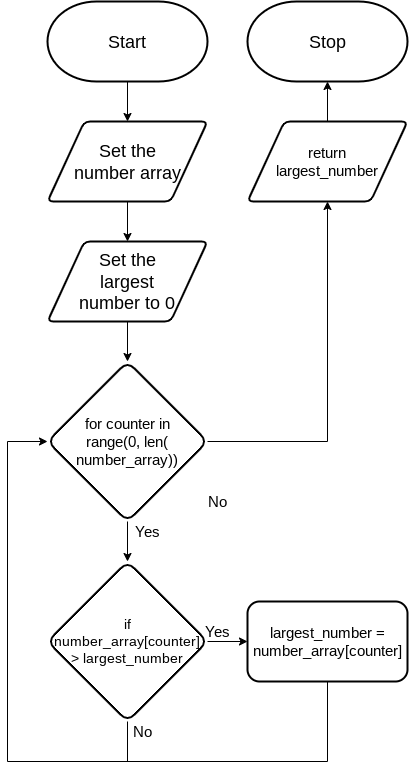

The diagram above was exported from draw.io. Its source (the exported page's mxGraphModel, read from the mxfile embedded in the PNG):
<mxGraphModel dx="1726" dy="1750" grid="1" gridSize="10" guides="1" tooltips="1" connect="1" arrows="1" fold="1" page="1" pageScale="1" pageWidth="827" pageHeight="1169" math="0" shadow="0">
  <root>
    <mxCell id="0" />
    <mxCell id="1" parent="0" />
    <mxCell id="24" value="&lt;font style=&quot;font-size: 18px&quot;&gt;Start&lt;/font&gt;" style="strokeWidth=2;html=1;shape=mxgraph.flowchart.terminator;whiteSpace=wrap;" parent="1" vertex="1">
      <mxGeometry width="160" height="80" as="geometry" />
    </mxCell>
    <mxCell id="25" value="&lt;font style=&quot;font-size: 18px&quot;&gt;Stop&lt;/font&gt;" style="strokeWidth=2;html=1;shape=mxgraph.flowchart.terminator;whiteSpace=wrap;" parent="1" vertex="1">
      <mxGeometry x="200" width="160" height="80" as="geometry" />
    </mxCell>
    <mxCell id="59" style="edgeStyle=none;html=1;entryX=0.5;entryY=1;entryDx=0;entryDy=0;entryPerimeter=0;fontFamily=Helvetica;fontSize=15;fontColor=default;" parent="1" target="25" edge="1">
      <mxGeometry relative="1" as="geometry">
        <mxPoint x="279.99999999999955" y="120" as="sourcePoint" />
      </mxGeometry>
    </mxCell>
    <mxCell id="90" style="edgeStyle=none;html=1;entryX=0.5;entryY=0;entryDx=0;entryDy=0;" parent="1" edge="1">
      <mxGeometry relative="1" as="geometry">
        <mxPoint x="80" y="80" as="sourcePoint" />
        <mxPoint x="80.00000000000023" y="120" as="targetPoint" />
      </mxGeometry>
    </mxCell>
    <mxCell id="235" value="return&lt;br style=&quot;font-size: 15px;&quot;&gt;largest_number" style="shape=parallelogram;html=1;strokeWidth=2;perimeter=parallelogramPerimeter;whiteSpace=wrap;rounded=1;arcSize=12;size=0.23;fontSize=15;" parent="1" vertex="1">
      <mxGeometry x="200" y="120" width="160" height="80" as="geometry" />
    </mxCell>
    <mxCell id="293" style="edgeStyle=none;html=1;fontSize=15;" edge="1" parent="1" source="239" target="292">
      <mxGeometry relative="1" as="geometry" />
    </mxCell>
    <mxCell id="302" style="edgeStyle=orthogonalEdgeStyle;rounded=0;html=1;entryX=0.5;entryY=1;entryDx=0;entryDy=0;fontSize=15;endArrow=classic;endFill=1;" edge="1" parent="1" source="239" target="235">
      <mxGeometry relative="1" as="geometry" />
    </mxCell>
    <mxCell id="239" value="&lt;font style=&quot;font-size: 15px;&quot;&gt;for counter in&lt;br style=&quot;font-size: 15px;&quot;&gt;range(0, len(&lt;br style=&quot;font-size: 15px;&quot;&gt;number_array))&lt;br style=&quot;font-size: 15px;&quot;&gt;&lt;/font&gt;" style="rhombus;whiteSpace=wrap;html=1;rounded=1;fontFamily=Helvetica;fontSize=15;fontColor=default;strokeColor=default;strokeWidth=2;fillColor=default;" parent="1" vertex="1">
      <mxGeometry y="360" width="160" height="160" as="geometry" />
    </mxCell>
    <mxCell id="241" value="&lt;span style=&quot;font-size: 15px&quot;&gt;No&lt;/span&gt;" style="text;html=1;align=center;verticalAlign=middle;resizable=0;points=[];autosize=1;strokeColor=none;fillColor=none;fontSize=8;fontFamily=Helvetica;fontColor=default;" parent="1" vertex="1">
      <mxGeometry x="155" y="490" width="30" height="20" as="geometry" />
    </mxCell>
    <mxCell id="250" style="edgeStyle=none;html=1;entryX=0.5;entryY=0;entryDx=0;entryDy=0;" parent="1" edge="1">
      <mxGeometry relative="1" as="geometry">
        <mxPoint x="80" y="320" as="sourcePoint" />
      </mxGeometry>
    </mxCell>
    <mxCell id="251" style="edgeStyle=none;html=1;entryX=0.5;entryY=0;entryDx=0;entryDy=0;" parent="1" edge="1">
      <mxGeometry relative="1" as="geometry">
        <mxPoint x="80" y="440" as="sourcePoint" />
      </mxGeometry>
    </mxCell>
    <mxCell id="265" style="edgeStyle=none;html=1;fontSize=18;" parent="1" edge="1">
      <mxGeometry relative="1" as="geometry">
        <mxPoint x="80" y="200" as="sourcePoint" />
        <mxPoint x="80" y="240" as="targetPoint" />
      </mxGeometry>
    </mxCell>
    <mxCell id="290" style="edgeStyle=none;html=1;fontSize=15;" edge="1" parent="1" target="239">
      <mxGeometry relative="1" as="geometry">
        <mxPoint x="80" y="320" as="sourcePoint" />
      </mxGeometry>
    </mxCell>
    <mxCell id="288" value="Set the&lt;br&gt;number array" style="shape=parallelogram;html=1;strokeWidth=2;perimeter=parallelogramPerimeter;whiteSpace=wrap;rounded=1;arcSize=12;size=0.23;fontSize=18;" vertex="1" parent="1">
      <mxGeometry y="120" width="160" height="80" as="geometry" />
    </mxCell>
    <mxCell id="289" value="&lt;span style=&quot;font-size: 15px&quot;&gt;Yes&lt;/span&gt;" style="text;html=1;align=center;verticalAlign=middle;resizable=0;points=[];autosize=1;strokeColor=none;fillColor=none;fontSize=8;fontFamily=Helvetica;fontColor=default;" vertex="1" parent="1">
      <mxGeometry x="80" y="520" width="40" height="20" as="geometry" />
    </mxCell>
    <mxCell id="291" value="Set the&lt;br&gt;largest&lt;br&gt;number to 0" style="shape=parallelogram;html=1;strokeWidth=2;perimeter=parallelogramPerimeter;whiteSpace=wrap;rounded=1;arcSize=12;size=0.23;fontSize=18;" vertex="1" parent="1">
      <mxGeometry y="240" width="160" height="80" as="geometry" />
    </mxCell>
    <mxCell id="295" style="edgeStyle=none;html=1;entryX=0;entryY=0.5;entryDx=0;entryDy=0;fontSize=15;" edge="1" parent="1" source="292" target="294">
      <mxGeometry relative="1" as="geometry" />
    </mxCell>
    <mxCell id="299" style="edgeStyle=orthogonalEdgeStyle;rounded=0;html=1;fontSize=15;endArrow=none;endFill=0;" edge="1" parent="1" source="292">
      <mxGeometry relative="1" as="geometry">
        <mxPoint x="80" y="760" as="targetPoint" />
      </mxGeometry>
    </mxCell>
    <mxCell id="292" value="&lt;font style=&quot;font-size: 14px;&quot;&gt;if&lt;br style=&quot;font-size: 14px;&quot;&gt;number_array[counter]&lt;br style=&quot;font-size: 14px;&quot;&gt;&amp;gt; largest_number&lt;br style=&quot;font-size: 14px;&quot;&gt;&lt;/font&gt;" style="rhombus;whiteSpace=wrap;html=1;rounded=1;fontFamily=Helvetica;fontSize=14;fontColor=default;strokeColor=default;strokeWidth=2;fillColor=default;" vertex="1" parent="1">
      <mxGeometry y="560" width="160" height="160" as="geometry" />
    </mxCell>
    <mxCell id="298" style="edgeStyle=orthogonalEdgeStyle;html=1;entryX=0;entryY=0.5;entryDx=0;entryDy=0;fontSize=15;rounded=0;" edge="1" parent="1" source="294" target="239">
      <mxGeometry relative="1" as="geometry">
        <Array as="points">
          <mxPoint x="280" y="760" />
          <mxPoint x="-40" y="760" />
          <mxPoint x="-40" y="440" />
        </Array>
      </mxGeometry>
    </mxCell>
    <mxCell id="294" value="largest_number =&lt;br style=&quot;font-size: 15px;&quot;&gt;number_array[counter]" style="rounded=1;whiteSpace=wrap;html=1;fontSize=15;strokeWidth=2;" vertex="1" parent="1">
      <mxGeometry x="200" y="600" width="160" height="80" as="geometry" />
    </mxCell>
    <mxCell id="296" value="&lt;span style=&quot;font-size: 15px&quot;&gt;Yes&lt;/span&gt;" style="text;html=1;align=center;verticalAlign=middle;resizable=0;points=[];autosize=1;strokeColor=none;fillColor=none;fontSize=8;fontFamily=Helvetica;fontColor=default;" vertex="1" parent="1">
      <mxGeometry x="150" y="620" width="40" height="20" as="geometry" />
    </mxCell>
    <mxCell id="300" value="&lt;span style=&quot;font-size: 15px&quot;&gt;No&lt;/span&gt;" style="text;html=1;align=center;verticalAlign=middle;resizable=0;points=[];autosize=1;strokeColor=none;fillColor=none;fontSize=8;fontFamily=Helvetica;fontColor=default;" vertex="1" parent="1">
      <mxGeometry x="80" y="720" width="30" height="20" as="geometry" />
    </mxCell>
  </root>
</mxGraphModel>